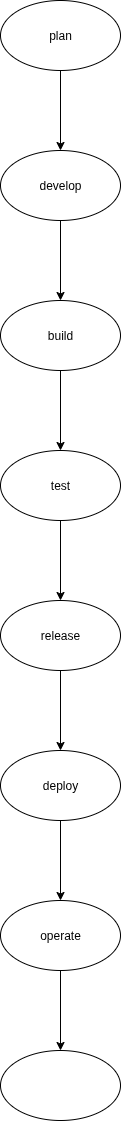

The diagram above was exported from draw.io. Its source (the exported page's mxGraphModel, read from the mxfile embedded in the PNG):
<mxGraphModel dx="902" dy="566" grid="1" gridSize="10" guides="1" tooltips="1" connect="1" arrows="1" fold="1" page="1" pageScale="1" pageWidth="850" pageHeight="1100" math="0" shadow="0">
  <root>
    <mxCell id="0" />
    <mxCell id="1" parent="0" />
    <mxCell id="A558gNdw_1KZUY92_Jgm-7" value="" style="edgeStyle=orthogonalEdgeStyle;rounded=0;orthogonalLoop=1;jettySize=auto;html=1;" edge="1" parent="1" source="A558gNdw_1KZUY92_Jgm-2" target="A558gNdw_1KZUY92_Jgm-6">
      <mxGeometry relative="1" as="geometry" />
    </mxCell>
    <mxCell id="A558gNdw_1KZUY92_Jgm-2" value="plan" style="ellipse;whiteSpace=wrap;html=1;" vertex="1" parent="1">
      <mxGeometry x="360" y="40" width="120" height="70" as="geometry" />
    </mxCell>
    <mxCell id="A558gNdw_1KZUY92_Jgm-9" value="" style="edgeStyle=orthogonalEdgeStyle;rounded=0;orthogonalLoop=1;jettySize=auto;html=1;" edge="1" parent="1" source="A558gNdw_1KZUY92_Jgm-6" target="A558gNdw_1KZUY92_Jgm-8">
      <mxGeometry relative="1" as="geometry" />
    </mxCell>
    <mxCell id="A558gNdw_1KZUY92_Jgm-6" value="develop" style="ellipse;whiteSpace=wrap;html=1;" vertex="1" parent="1">
      <mxGeometry x="360" y="190" width="120" height="70" as="geometry" />
    </mxCell>
    <mxCell id="A558gNdw_1KZUY92_Jgm-11" value="" style="edgeStyle=orthogonalEdgeStyle;rounded=0;orthogonalLoop=1;jettySize=auto;html=1;" edge="1" parent="1" source="A558gNdw_1KZUY92_Jgm-8" target="A558gNdw_1KZUY92_Jgm-10">
      <mxGeometry relative="1" as="geometry" />
    </mxCell>
    <mxCell id="A558gNdw_1KZUY92_Jgm-8" value="build" style="ellipse;whiteSpace=wrap;html=1;" vertex="1" parent="1">
      <mxGeometry x="360" y="340" width="120" height="70" as="geometry" />
    </mxCell>
    <mxCell id="A558gNdw_1KZUY92_Jgm-13" value="" style="edgeStyle=orthogonalEdgeStyle;rounded=0;orthogonalLoop=1;jettySize=auto;html=1;" edge="1" parent="1" source="A558gNdw_1KZUY92_Jgm-10" target="A558gNdw_1KZUY92_Jgm-12">
      <mxGeometry relative="1" as="geometry" />
    </mxCell>
    <mxCell id="A558gNdw_1KZUY92_Jgm-10" value="test" style="ellipse;whiteSpace=wrap;html=1;" vertex="1" parent="1">
      <mxGeometry x="360" y="490" width="120" height="70" as="geometry" />
    </mxCell>
    <mxCell id="A558gNdw_1KZUY92_Jgm-15" value="" style="edgeStyle=orthogonalEdgeStyle;rounded=0;orthogonalLoop=1;jettySize=auto;html=1;" edge="1" parent="1" source="A558gNdw_1KZUY92_Jgm-12" target="A558gNdw_1KZUY92_Jgm-14">
      <mxGeometry relative="1" as="geometry" />
    </mxCell>
    <mxCell id="A558gNdw_1KZUY92_Jgm-12" value="release" style="ellipse;whiteSpace=wrap;html=1;" vertex="1" parent="1">
      <mxGeometry x="360" y="640" width="120" height="70" as="geometry" />
    </mxCell>
    <mxCell id="A558gNdw_1KZUY92_Jgm-17" value="" style="edgeStyle=orthogonalEdgeStyle;rounded=0;orthogonalLoop=1;jettySize=auto;html=1;" edge="1" parent="1" source="A558gNdw_1KZUY92_Jgm-14" target="A558gNdw_1KZUY92_Jgm-16">
      <mxGeometry relative="1" as="geometry" />
    </mxCell>
    <mxCell id="A558gNdw_1KZUY92_Jgm-14" value="deploy" style="ellipse;whiteSpace=wrap;html=1;" vertex="1" parent="1">
      <mxGeometry x="360" y="790" width="120" height="70" as="geometry" />
    </mxCell>
    <mxCell id="A558gNdw_1KZUY92_Jgm-19" value="" style="edgeStyle=orthogonalEdgeStyle;rounded=0;orthogonalLoop=1;jettySize=auto;html=1;" edge="1" parent="1" source="A558gNdw_1KZUY92_Jgm-16" target="A558gNdw_1KZUY92_Jgm-18">
      <mxGeometry relative="1" as="geometry" />
    </mxCell>
    <mxCell id="A558gNdw_1KZUY92_Jgm-16" value="operate" style="ellipse;whiteSpace=wrap;html=1;" vertex="1" parent="1">
      <mxGeometry x="360" y="940" width="120" height="70" as="geometry" />
    </mxCell>
    <mxCell id="A558gNdw_1KZUY92_Jgm-18" value="" style="ellipse;whiteSpace=wrap;html=1;" vertex="1" parent="1">
      <mxGeometry x="360" y="1090" width="120" height="70" as="geometry" />
    </mxCell>
  </root>
</mxGraphModel>